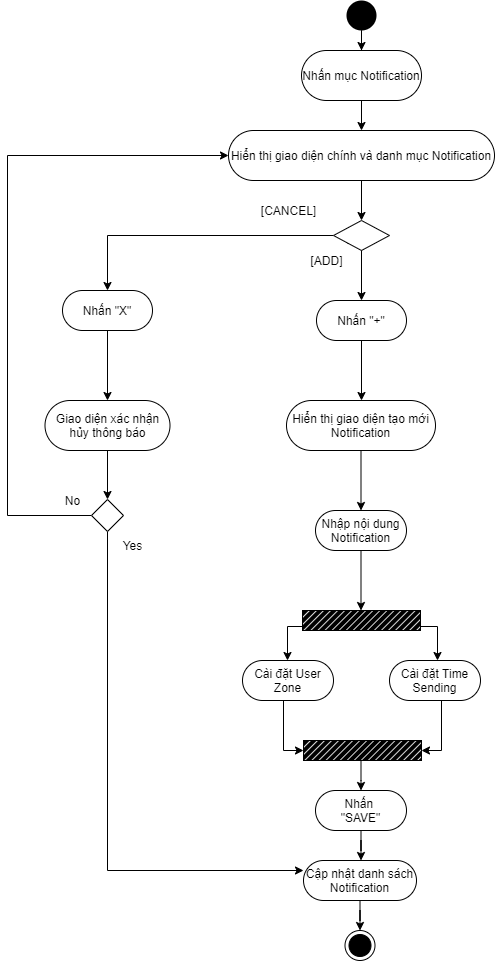

The diagram above was exported from draw.io. Its source (the exported page's mxGraphModel, read from the mxfile embedded in the PNG):
<mxGraphModel dx="1422" dy="697" grid="1" gridSize="10" guides="1" tooltips="1" connect="1" arrows="1" fold="1" page="1" pageScale="1" pageWidth="827" pageHeight="1169" math="0" shadow="0">
  <root>
    <mxCell id="0" />
    <mxCell id="1" parent="0" />
    <mxCell id="HOvamDHVo2Iw-Fnl0s3T-3" style="edgeStyle=orthogonalEdgeStyle;rounded=0;orthogonalLoop=1;jettySize=auto;html=1;" parent="1" source="HOvamDHVo2Iw-Fnl0s3T-1" target="HOvamDHVo2Iw-Fnl0s3T-4" edge="1">
      <mxGeometry relative="1" as="geometry">
        <mxPoint x="414" y="110" as="targetPoint" />
      </mxGeometry>
    </mxCell>
    <mxCell id="HOvamDHVo2Iw-Fnl0s3T-1" value="" style="ellipse;fillColor=#000000;strokeColor=none;" parent="1" vertex="1">
      <mxGeometry x="399" y="30" width="30" height="30" as="geometry" />
    </mxCell>
    <mxCell id="HOvamDHVo2Iw-Fnl0s3T-2" value="" style="ellipse;html=1;shape=endState;fillColor=#000000;strokeColor=#000000;" parent="1" vertex="1">
      <mxGeometry x="397.5" y="960" width="30" height="30" as="geometry" />
    </mxCell>
    <mxCell id="HOvamDHVo2Iw-Fnl0s3T-5" style="edgeStyle=orthogonalEdgeStyle;rounded=0;orthogonalLoop=1;jettySize=auto;html=1;" parent="1" source="HOvamDHVo2Iw-Fnl0s3T-4" edge="1">
      <mxGeometry relative="1" as="geometry">
        <mxPoint x="414" y="160" as="targetPoint" />
      </mxGeometry>
    </mxCell>
    <mxCell id="HOvamDHVo2Iw-Fnl0s3T-4" value="Nhấn mục Notification" style="rounded=1;whiteSpace=wrap;html=1;arcSize=50;" parent="1" vertex="1">
      <mxGeometry x="354" y="80" width="120" height="50" as="geometry" />
    </mxCell>
    <mxCell id="HOvamDHVo2Iw-Fnl0s3T-7" style="edgeStyle=orthogonalEdgeStyle;rounded=0;orthogonalLoop=1;jettySize=auto;html=1;" parent="1" source="HOvamDHVo2Iw-Fnl0s3T-6" target="HOvamDHVo2Iw-Fnl0s3T-8" edge="1">
      <mxGeometry relative="1" as="geometry">
        <mxPoint x="414" y="250" as="targetPoint" />
      </mxGeometry>
    </mxCell>
    <mxCell id="HOvamDHVo2Iw-Fnl0s3T-6" value="Hiển thị giao diện chính và danh mục Notification" style="rounded=1;whiteSpace=wrap;html=1;arcSize=50;" parent="1" vertex="1">
      <mxGeometry x="281" y="160" width="266" height="50" as="geometry" />
    </mxCell>
    <mxCell id="HOvamDHVo2Iw-Fnl0s3T-20" style="edgeStyle=orthogonalEdgeStyle;rounded=0;orthogonalLoop=1;jettySize=auto;html=1;exitX=0;exitY=1;exitDx=0;exitDy=0;entryX=0.5;entryY=0;entryDx=0;entryDy=0;" parent="1" source="HOvamDHVo2Iw-Fnl0s3T-8" target="HOvamDHVo2Iw-Fnl0s3T-22" edge="1">
      <mxGeometry relative="1" as="geometry">
        <mxPoint x="290" y="320" as="targetPoint" />
        <Array as="points">
          <mxPoint x="414" y="273" />
        </Array>
      </mxGeometry>
    </mxCell>
    <mxCell id="HOvamDHVo2Iw-Fnl0s3T-21" style="edgeStyle=orthogonalEdgeStyle;rounded=0;orthogonalLoop=1;jettySize=auto;html=1;exitX=0;exitY=0.5;exitDx=0;exitDy=0;entryX=0.5;entryY=0;entryDx=0;entryDy=0;" parent="1" source="HOvamDHVo2Iw-Fnl0s3T-8" target="HOvamDHVo2Iw-Fnl0s3T-12" edge="1">
      <mxGeometry relative="1" as="geometry">
        <Array as="points">
          <mxPoint x="160" y="265" />
        </Array>
      </mxGeometry>
    </mxCell>
    <mxCell id="HOvamDHVo2Iw-Fnl0s3T-8" value="" style="rhombus;whiteSpace=wrap;html=1;" parent="1" vertex="1">
      <mxGeometry x="386" y="250" width="56" height="30" as="geometry" />
    </mxCell>
    <mxCell id="HOvamDHVo2Iw-Fnl0s3T-14" style="edgeStyle=orthogonalEdgeStyle;rounded=0;orthogonalLoop=1;jettySize=auto;html=1;" parent="1" source="HOvamDHVo2Iw-Fnl0s3T-12" edge="1">
      <mxGeometry relative="1" as="geometry">
        <mxPoint x="160" y="430" as="targetPoint" />
      </mxGeometry>
    </mxCell>
    <mxCell id="HOvamDHVo2Iw-Fnl0s3T-12" value="Nhấn &quot;X&quot;" style="rounded=1;whiteSpace=wrap;html=1;arcSize=50;" parent="1" vertex="1">
      <mxGeometry x="115" y="320" width="90" height="40" as="geometry" />
    </mxCell>
    <mxCell id="HOvamDHVo2Iw-Fnl0s3T-13" value="[CANCEL]" style="text;html=1;align=center;verticalAlign=middle;resizable=0;points=[];autosize=1;" parent="1" vertex="1">
      <mxGeometry x="306" y="230" width="70" height="20" as="geometry" />
    </mxCell>
    <mxCell id="HOvamDHVo2Iw-Fnl0s3T-16" style="edgeStyle=orthogonalEdgeStyle;rounded=0;orthogonalLoop=1;jettySize=auto;html=1;" parent="1" source="HOvamDHVo2Iw-Fnl0s3T-15" target="HOvamDHVo2Iw-Fnl0s3T-17" edge="1">
      <mxGeometry relative="1" as="geometry">
        <mxPoint x="160" y="560" as="targetPoint" />
      </mxGeometry>
    </mxCell>
    <mxCell id="HOvamDHVo2Iw-Fnl0s3T-15" value="Giao diện xác nhận hủy thông báo" style="rounded=1;whiteSpace=wrap;html=1;arcSize=50;" parent="1" vertex="1">
      <mxGeometry x="97.5" y="430" width="125" height="50" as="geometry" />
    </mxCell>
    <mxCell id="HOvamDHVo2Iw-Fnl0s3T-18" style="edgeStyle=orthogonalEdgeStyle;rounded=0;orthogonalLoop=1;jettySize=auto;html=1;entryX=0;entryY=0.25;entryDx=0;entryDy=0;" parent="1" source="HOvamDHVo2Iw-Fnl0s3T-17" target="HOvamDHVo2Iw-Fnl0s3T-41" edge="1">
      <mxGeometry relative="1" as="geometry">
        <mxPoint x="160" y="708" as="targetPoint" />
        <Array as="points">
          <mxPoint x="160" y="900" />
        </Array>
      </mxGeometry>
    </mxCell>
    <mxCell id="HOvamDHVo2Iw-Fnl0s3T-19" style="edgeStyle=orthogonalEdgeStyle;rounded=0;orthogonalLoop=1;jettySize=auto;html=1;entryX=0;entryY=0.5;entryDx=0;entryDy=0;" parent="1" source="HOvamDHVo2Iw-Fnl0s3T-17" target="HOvamDHVo2Iw-Fnl0s3T-6" edge="1">
      <mxGeometry relative="1" as="geometry">
        <Array as="points">
          <mxPoint x="60" y="545" />
          <mxPoint x="60" y="185" />
        </Array>
      </mxGeometry>
    </mxCell>
    <mxCell id="HOvamDHVo2Iw-Fnl0s3T-17" value="" style="rhombus;whiteSpace=wrap;html=1;" parent="1" vertex="1">
      <mxGeometry x="144" y="529" width="32" height="32" as="geometry" />
    </mxCell>
    <mxCell id="HOvamDHVo2Iw-Fnl0s3T-24" style="edgeStyle=orthogonalEdgeStyle;rounded=0;orthogonalLoop=1;jettySize=auto;html=1;" parent="1" source="HOvamDHVo2Iw-Fnl0s3T-22" edge="1">
      <mxGeometry relative="1" as="geometry">
        <mxPoint x="414" y="430" as="targetPoint" />
        <Array as="points">
          <mxPoint x="414" y="430" />
        </Array>
      </mxGeometry>
    </mxCell>
    <mxCell id="HOvamDHVo2Iw-Fnl0s3T-22" value="Nhấn &quot;+&quot;" style="rounded=1;whiteSpace=wrap;html=1;arcSize=50;" parent="1" vertex="1">
      <mxGeometry x="369" y="330" width="90" height="40" as="geometry" />
    </mxCell>
    <mxCell id="HOvamDHVo2Iw-Fnl0s3T-23" value="[ADD]" style="text;html=1;align=center;verticalAlign=middle;resizable=0;points=[];autosize=1;" parent="1" vertex="1">
      <mxGeometry x="354" y="280" width="50" height="20" as="geometry" />
    </mxCell>
    <mxCell id="HOvamDHVo2Iw-Fnl0s3T-26" style="edgeStyle=orthogonalEdgeStyle;rounded=0;orthogonalLoop=1;jettySize=auto;html=1;" parent="1" source="HOvamDHVo2Iw-Fnl0s3T-25" edge="1">
      <mxGeometry relative="1" as="geometry">
        <mxPoint x="413.5" y="540" as="targetPoint" />
      </mxGeometry>
    </mxCell>
    <mxCell id="HOvamDHVo2Iw-Fnl0s3T-25" value="Hiển thị giao diện tạo mới Notification" style="rounded=1;whiteSpace=wrap;html=1;arcSize=50;" parent="1" vertex="1">
      <mxGeometry x="339" y="430" width="149" height="50" as="geometry" />
    </mxCell>
    <mxCell id="HOvamDHVo2Iw-Fnl0s3T-28" style="edgeStyle=orthogonalEdgeStyle;rounded=0;orthogonalLoop=1;jettySize=auto;html=1;" parent="1" source="HOvamDHVo2Iw-Fnl0s3T-27" edge="1">
      <mxGeometry relative="1" as="geometry">
        <mxPoint x="413.5" y="640" as="targetPoint" />
      </mxGeometry>
    </mxCell>
    <mxCell id="HOvamDHVo2Iw-Fnl0s3T-27" value="Nhập nội dung Notification" style="rounded=1;whiteSpace=wrap;html=1;arcSize=50;" parent="1" vertex="1">
      <mxGeometry x="368" y="540" width="91" height="40" as="geometry" />
    </mxCell>
    <mxCell id="HOvamDHVo2Iw-Fnl0s3T-31" style="edgeStyle=orthogonalEdgeStyle;rounded=0;orthogonalLoop=1;jettySize=auto;html=1;" parent="1" edge="1">
      <mxGeometry relative="1" as="geometry">
        <mxPoint x="340" y="690" as="targetPoint" />
        <mxPoint x="397.5" y="656" as="sourcePoint" />
      </mxGeometry>
    </mxCell>
    <mxCell id="HOvamDHVo2Iw-Fnl0s3T-32" style="edgeStyle=orthogonalEdgeStyle;rounded=0;orthogonalLoop=1;jettySize=auto;html=1;" parent="1" edge="1">
      <mxGeometry relative="1" as="geometry">
        <mxPoint x="490" y="690" as="targetPoint" />
        <mxPoint x="429.5" y="656" as="sourcePoint" />
      </mxGeometry>
    </mxCell>
    <mxCell id="icioSOB32lsjbHkd6vMP-6" style="edgeStyle=orthogonalEdgeStyle;rounded=0;orthogonalLoop=1;jettySize=auto;html=1;entryX=0;entryY=0.5;entryDx=0;entryDy=0;entryPerimeter=0;" edge="1" parent="1" source="HOvamDHVo2Iw-Fnl0s3T-33" target="icioSOB32lsjbHkd6vMP-5">
      <mxGeometry relative="1" as="geometry">
        <Array as="points">
          <mxPoint x="336" y="780" />
        </Array>
      </mxGeometry>
    </mxCell>
    <mxCell id="HOvamDHVo2Iw-Fnl0s3T-33" value="Cài đặt User Zone" style="rounded=1;whiteSpace=wrap;html=1;arcSize=50;" parent="1" vertex="1">
      <mxGeometry x="295" y="690" width="91" height="40" as="geometry" />
    </mxCell>
    <mxCell id="icioSOB32lsjbHkd6vMP-7" style="edgeStyle=orthogonalEdgeStyle;rounded=0;orthogonalLoop=1;jettySize=auto;html=1;entryX=1;entryY=0.5;entryDx=0;entryDy=0;entryPerimeter=0;" edge="1" parent="1" source="HOvamDHVo2Iw-Fnl0s3T-34" target="icioSOB32lsjbHkd6vMP-5">
      <mxGeometry relative="1" as="geometry">
        <Array as="points">
          <mxPoint x="494" y="780" />
        </Array>
      </mxGeometry>
    </mxCell>
    <mxCell id="HOvamDHVo2Iw-Fnl0s3T-34" value="Cài đặt Time Sending" style="rounded=1;whiteSpace=wrap;html=1;arcSize=50;" parent="1" vertex="1">
      <mxGeometry x="442" y="690" width="91" height="40" as="geometry" />
    </mxCell>
    <mxCell id="HOvamDHVo2Iw-Fnl0s3T-40" style="edgeStyle=orthogonalEdgeStyle;rounded=0;orthogonalLoop=1;jettySize=auto;html=1;" parent="1" source="HOvamDHVo2Iw-Fnl0s3T-37" edge="1">
      <mxGeometry relative="1" as="geometry">
        <mxPoint x="413.5" y="890" as="targetPoint" />
      </mxGeometry>
    </mxCell>
    <mxCell id="HOvamDHVo2Iw-Fnl0s3T-37" value="Nhấn&amp;nbsp;&lt;br&gt;&quot;SAVE&quot;" style="rounded=1;whiteSpace=wrap;html=1;arcSize=50;" parent="1" vertex="1">
      <mxGeometry x="368" y="820" width="91" height="40" as="geometry" />
    </mxCell>
    <mxCell id="HOvamDHVo2Iw-Fnl0s3T-42" style="edgeStyle=orthogonalEdgeStyle;rounded=0;orthogonalLoop=1;jettySize=auto;html=1;" parent="1" source="HOvamDHVo2Iw-Fnl0s3T-41" target="HOvamDHVo2Iw-Fnl0s3T-2" edge="1">
      <mxGeometry relative="1" as="geometry" />
    </mxCell>
    <mxCell id="HOvamDHVo2Iw-Fnl0s3T-41" value="Cập nhật danh sách Notification" style="rounded=1;whiteSpace=wrap;html=1;arcSize=50;" parent="1" vertex="1">
      <mxGeometry x="356" y="890" width="113" height="40" as="geometry" />
    </mxCell>
    <mxCell id="HOvamDHVo2Iw-Fnl0s3T-43" value="No" style="text;html=1;align=center;verticalAlign=middle;resizable=0;points=[];autosize=1;" parent="1" vertex="1">
      <mxGeometry x="110" y="520" width="30" height="20" as="geometry" />
    </mxCell>
    <mxCell id="HOvamDHVo2Iw-Fnl0s3T-44" value="Yes" style="text;html=1;align=center;verticalAlign=middle;resizable=0;points=[];autosize=1;" parent="1" vertex="1">
      <mxGeometry x="165" y="565" width="40" height="20" as="geometry" />
    </mxCell>
    <mxCell id="icioSOB32lsjbHkd6vMP-4" value="" style="verticalLabelPosition=bottom;verticalAlign=top;html=1;shape=mxgraph.basic.patternFillRect;fillStyle=diag;step=5;fillStrokeWidth=0.2;fillStrokeColor=#dddddd;fillColor=#000000;strokeColor=none;" vertex="1" parent="1">
      <mxGeometry x="355" y="640" width="118" height="20" as="geometry" />
    </mxCell>
    <mxCell id="icioSOB32lsjbHkd6vMP-8" style="edgeStyle=orthogonalEdgeStyle;rounded=0;orthogonalLoop=1;jettySize=auto;html=1;entryX=0.5;entryY=0;entryDx=0;entryDy=0;" edge="1" parent="1" source="icioSOB32lsjbHkd6vMP-5" target="HOvamDHVo2Iw-Fnl0s3T-37">
      <mxGeometry relative="1" as="geometry">
        <Array as="points">
          <mxPoint x="414" y="810" />
        </Array>
      </mxGeometry>
    </mxCell>
    <mxCell id="icioSOB32lsjbHkd6vMP-5" value="" style="verticalLabelPosition=bottom;verticalAlign=top;html=1;shape=mxgraph.basic.patternFillRect;fillStyle=diag;step=5;fillStrokeWidth=0.2;fillStrokeColor=#dddddd;fillColor=#000000;strokeColor=none;" vertex="1" parent="1">
      <mxGeometry x="356" y="770" width="118" height="20" as="geometry" />
    </mxCell>
  </root>
</mxGraphModel>